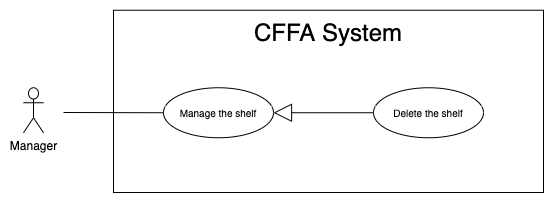

The diagram above was exported from draw.io. Its source (the exported page's mxGraphModel, read from the mxfile embedded in the PNG):
<mxGraphModel dx="946" dy="1715" grid="1" gridSize="10" guides="1" tooltips="1" connect="1" arrows="1" fold="1" page="1" pageScale="1" pageWidth="850" pageHeight="1100" math="0" shadow="0">
  <root>
    <mxCell id="aRBc5toRlBwXK-E2Fw9O-0" />
    <mxCell id="aRBc5toRlBwXK-E2Fw9O-1" parent="aRBc5toRlBwXK-E2Fw9O-0" />
    <mxCell id="aRBc5toRlBwXK-E2Fw9O-2" value="" style="rounded=0;whiteSpace=wrap;html=1;" vertex="1" parent="aRBc5toRlBwXK-E2Fw9O-1">
      <mxGeometry x="140" y="-1072.25" width="430" height="182.25" as="geometry" />
    </mxCell>
    <mxCell id="aRBc5toRlBwXK-E2Fw9O-3" value="&lt;span style=&quot;font-size: 24px&quot;&gt;CFFA System&lt;/span&gt;" style="text;html=1;strokeColor=none;fillColor=none;align=center;verticalAlign=middle;whiteSpace=wrap;rounded=0;" vertex="1" parent="aRBc5toRlBwXK-E2Fw9O-1">
      <mxGeometry x="190" y="-1060" width="330" height="20" as="geometry" />
    </mxCell>
    <mxCell id="aRBc5toRlBwXK-E2Fw9O-4" value="Manager" style="shape=umlActor;verticalLabelPosition=bottom;verticalAlign=top;html=1;outlineConnect=0;" vertex="1" parent="aRBc5toRlBwXK-E2Fw9O-1">
      <mxGeometry x="50" y="-994.75" width="20" height="45" as="geometry" />
    </mxCell>
    <mxCell id="aRBc5toRlBwXK-E2Fw9O-5" value="&lt;font style=&quot;font-size: 10px&quot;&gt;Manage the shelf&lt;br&gt;&lt;/font&gt;" style="ellipse;whiteSpace=wrap;html=1;fillColor=#ffffff;gradientColor=none;" vertex="1" parent="aRBc5toRlBwXK-E2Fw9O-1">
      <mxGeometry x="190" y="-994.75" width="110" height="50" as="geometry" />
    </mxCell>
    <mxCell id="aRBc5toRlBwXK-E2Fw9O-6" value="" style="endArrow=none;html=1;rounded=0;exitX=0;exitY=0.5;exitDx=0;exitDy=0;" edge="1" parent="aRBc5toRlBwXK-E2Fw9O-1" source="aRBc5toRlBwXK-E2Fw9O-5">
      <mxGeometry relative="1" as="geometry">
        <mxPoint x="631" y="-872.5" as="sourcePoint" />
        <mxPoint x="90" y="-970" as="targetPoint" />
      </mxGeometry>
    </mxCell>
    <mxCell id="aRBc5toRlBwXK-E2Fw9O-7" value="" style="endArrow=block;endSize=16;endFill=0;html=1;exitX=0;exitY=0.5;exitDx=0;exitDy=0;" edge="1" parent="aRBc5toRlBwXK-E2Fw9O-1" source="aRBc5toRlBwXK-E2Fw9O-8" target="aRBc5toRlBwXK-E2Fw9O-5">
      <mxGeometry width="160" relative="1" as="geometry">
        <mxPoint x="400" y="-972.25" as="sourcePoint" />
        <mxPoint x="270.03999999999996" y="-688.1379999999999" as="targetPoint" />
      </mxGeometry>
    </mxCell>
    <mxCell id="aRBc5toRlBwXK-E2Fw9O-8" value="&lt;font style=&quot;font-size: 10px&quot;&gt;Delete the shelf&lt;br&gt;&lt;/font&gt;" style="ellipse;whiteSpace=wrap;html=1;fillColor=#ffffff;gradientColor=none;" vertex="1" parent="aRBc5toRlBwXK-E2Fw9O-1">
      <mxGeometry x="400" y="-994.75" width="110" height="50" as="geometry" />
    </mxCell>
  </root>
</mxGraphModel>